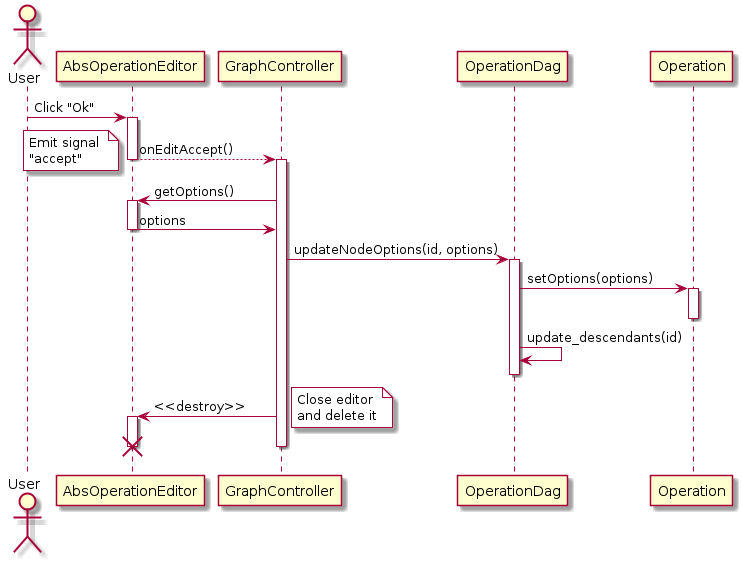

The diagram above was rendered by PlantUML. Its source (embedded in the PNG):
@startuml controller_accept

actor User

User -> AbsOperationEditor: Click "Ok"
activate AbsOperationEditor
AbsOperationEditor --> GraphController: onEditAccept()
note left #White
Emit signal 
"accept"
endnote
deactivate AbsOperationEditor
activate GraphController
GraphController -> AbsOperationEditor: getOptions()
activate AbsOperationEditor
GraphController <- AbsOperationEditor: options
deactivate AbsOperationEditor
GraphController -> OperationDag: updateNodeOptions(id, options)
activate OperationDag
OperationDag -> Operation: setOptions(options)
activate Operation
deactivate Operation
OperationDag -> OperationDag: update_descendants(id)
GraphController <-[hidden] OperationDag
deactivate OperationDag
GraphController -> AbsOperationEditor: <<destroy>>
note right #White
Close editor
and delete it
endnote
activate AbsOperationEditor
destroy AbsOperationEditor
deactivate GraphController

@enduml